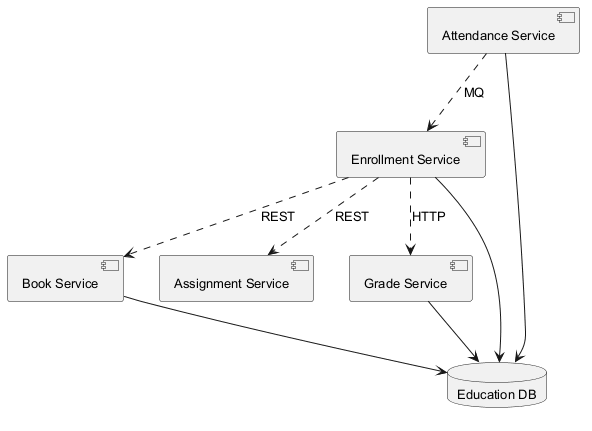

The diagram above was rendered by PlantUML. Its source (embedded in the PNG):
@startuml
skinparam backgroundColor #FFFFFF
skinparam classBackgroundColor #F3E5F5
skinparam classBorderColor #6A1B9A
skinparam defaultFontSize 13
component "Enrollment Service" as C_EnrollmentService
component "Attendance Service" as C_AttendanceService
component "Book Service" as C_BookService
component "Assignment Service" as C_AssignmentService
component "Grade Service" as C_GradeService
database "Education DB" as DB_education
C_EnrollmentService --> DB_education
C_AttendanceService --> DB_education
C_BookService --> DB_education
C_GradeService --> DB_education
C_EnrollmentService ..> C_GradeService : HTTP
C_EnrollmentService ..> C_AssignmentService : REST
C_AttendanceService ..> C_EnrollmentService : MQ
C_EnrollmentService ..> C_BookService : REST
@enduml